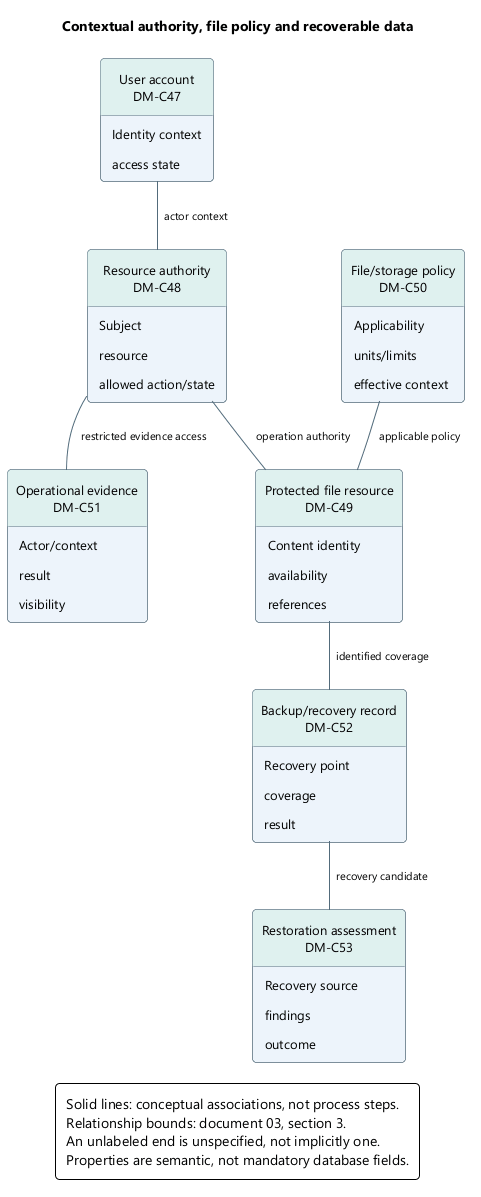

The diagram above was rendered by PlantUML. Its source (embedded in the PNG):
@startuml
skinparam backgroundColor white
skinparam defaultFontName Segoe UI
skinparam defaultFontSize 13
skinparam shadowing false
skinparam roundcorner 8
skinparam ArrowColor #526B7B
skinparam ArrowFontSize 11
skinparam packageStyle rectangle
skinparam classAttributeIconSize 0
hide circle
skinparam classBackgroundColor #EDF4FB
skinparam classBorderColor #526B7B
skinparam classHeaderBackgroundColor #DFF1EF
skinparam noteBackgroundColor #FFF3DF
skinparam noteBorderColor #B99557
skinparam rectangleBackgroundColor #EDF4FB
skinparam rectangleBorderColor #526B7B
skinparam activityBackgroundColor #EDF4FB
skinparam activityBorderColor #526B7B
skinparam activityDiamondBackgroundColor #DFF1EF
skinparam activityDiamondBorderColor #458F88
skinparam padding 6
skinparam nodesep 35
skinparam ranksep 40
hide empty members
title Contextual authority, file policy and recoverable data
top to bottom direction
class "User account\nDM-C47" as account {
  Identity context
  access state
}
class "Resource authority\nDM-C48" as grant {
  Subject
  resource
  allowed action/state
}
class "Protected file resource\nDM-C49" as file {
  Content identity
  availability
  references
}
class "File/storage policy\nDM-C50" as policy {
  Applicability
  units/limits
  effective context
}
class "Operational evidence\nDM-C51" as audit {
  Actor/context
  result
  visibility
}
class "Backup/recovery record\nDM-C52" as backup {
  Recovery point
  coverage
  result
}
class "Restoration assessment\nDM-C53" as restore {
  Recovery source
  findings
  outcome
}
account -- grant : actor context
grant -- file : operation authority
policy -- file : applicable policy
grant -- audit : restricted evidence access
file -- backup : identified coverage
backup -- restore : recovery candidate
restore -- grant : restored-access reconciliation
legend bottom
Solid lines: conceptual associations, not process steps.
Relationship bounds: document 03, section 3.
An unlabeled end is unspecified, not implicitly one.
Properties are semantic, not mandatory database fields.
endlegend
@enduml